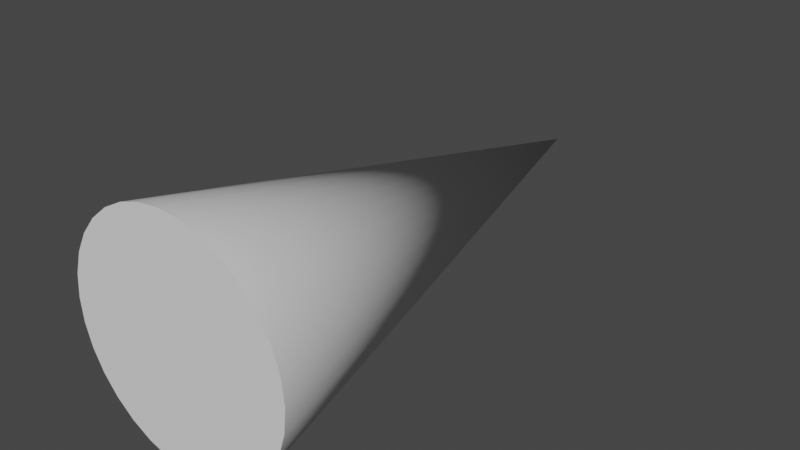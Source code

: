 # Source: LightBeam.blend  (saved by Blender 3.6.13; exported with 4.5.12 LTS)
import bpy
from mathutils import Matrix  # noqa: F401  (used for matrix-valued properties, if any)

bpy.ops.wm.read_factory_settings(use_empty=True)
scene = bpy.context.scene
scene.name = 'Scene'

# ---- collections
col_collection = bpy.data.collections.new('Collection'); scene.collection.children.link(col_collection)

# ---- node groups
ng_auto_smooth = bpy.data.node_groups.new('Auto Smooth', 'GeometryNodeTree')
_s = ng_auto_smooth.interface.new_socket(name='Geometry', in_out='OUTPUT', socket_type='NodeSocketGeometry')
_s = ng_auto_smooth.interface.new_socket(name='Geometry', in_out='INPUT', socket_type='NodeSocketGeometry')
_s = ng_auto_smooth.interface.new_socket(name='Angle', in_out='INPUT', socket_type='NodeSocketFloat')
_s.subtype = 'ANGLE'
_s.min_value = 0.0
_s.max_value = 3.142
ng_auto_smooth.is_modifier = True
_N = ng_auto_smooth.nodes; _L = ng_auto_smooth.links
n0 = _N.new('NodeGroupOutput'); n0.name = 'Group Output'; n0.location = (480, -100)
n1 = _N.new('NodeGroupInput'); n1.name = 'Group Input'; n1.location = (-420, -300)
n2 = _N.new('NodeGroupInput'); n2.name = 'Group Input.001'; n2.location = (-60, -100)
n3 = _N.new('GeometryNodeSetShadeSmooth'); n3.name = 'Set Shade Smooth'; n3.location = (120, -100)
n3.domain = 'EDGE'
n4 = _N.new('GeometryNodeSetShadeSmooth'); n4.name = 'Set Shade Smooth.001'; n4.location = (300, -100)
n5 = _N.new('GeometryNodeInputMeshEdgeAngle'); n5.name = 'Edge Angle'; n5.location = (-420, -220)
n6 = _N.new('GeometryNodeInputEdgeSmooth'); n6.name = 'Is Edge Smooth'; n6.location = (-60, -160)
n7 = _N.new('GeometryNodeInputShadeSmooth'); n7.name = 'Is Face Smooth'; n7.location = (-240, -340)
n8 = _N.new('FunctionNodeBooleanMath'); n8.name = 'Boolean Math'; n8.location = (-60, -220)
n9 = _N.new('FunctionNodeCompare'); n9.name = 'Compare'; n9.location = (-240, -180)
n9.operation = 'LESS_EQUAL'
_L.new(n5.outputs[0], n9.inputs[0])
_L.new(n4.outputs[0], n0.inputs[0])
_L.new(n1.outputs[1], n9.inputs[1])
_L.new(n9.outputs[0], n8.inputs[0])
_L.new(n7.outputs[0], n8.inputs[1])
_L.new(n2.outputs[0], n3.inputs[0])
_L.new(n6.outputs[0], n3.inputs[1])
_L.new(n3.outputs[0], n4.inputs[0])
_L.new(n8.outputs[0], n3.inputs[2])
n0.is_active_output = True

# ---- world
world_world = bpy.data.worlds.new('World'); scene.world = world_world
world_world.use_nodes = True; world_world.node_tree.nodes.clear()
_N = world_world.node_tree.nodes; _L = world_world.node_tree.links
n0 = _N.new('ShaderNodeOutputWorld'); n0.name = 'World Output'; n0.location = (300, 300)
n1 = _N.new('ShaderNodeBackground'); n1.name = 'Background'; n1.location = (10, 300)
n1.inputs[0].default_value = (0.05088, 0.05088, 0.05088, 1.0)
_L.new(n1.outputs[0], n0.inputs[0])
n0.is_active_output = True
world_world.color = (0.05088, 0.05088, 0.05088)
world_world.use_sun_shadow = False
world_world.sun_shadow_jitter_overblur = 0.0

# ---- meshes
me_cone = bpy.data.meshes.new('Cone')
me_cone.from_pydata([(1.415e-08, -4.0, -0.887), (0.173, -4.0, -0.8699), (0.3394, -4.0, -0.8195), (0.4928, -4.0, -0.7375), (0.6272, -4.0, -0.6272), (0.7375, -4.0, -0.4928), (0.8195, -4.0, -0.3394), (0.8699, -4.0, -0.173), (0.887, -4.0, -2.458e-07), (0.8699, -4.0, 0.173), (0.8195, -4.0, 0.3394), (0.7375, -4.0, 0.4928), (0.6272, -4.0, 0.6272), (0.4928, -4.0, 0.7375), (0.3394, -4.0, 0.8195), (0.173, -4.0, 0.8699), (1.415e-08, -4.0, 0.887), (-0.173, -4.0, 0.8699), (-0.3394, -4.0, 0.8195), (-0.4928, -4.0, 0.7375), (-0.6272, -4.0, 0.6272), (-0.7375, -4.0, 0.4928), (-0.8195, -4.0, 0.3394), (-0.8699, -4.0, 0.173), (-0.887, -4.0, -2.458e-07), (-0.8699, -4.0, -0.173), (-0.8195, -4.0, -0.3394), (-0.7375, -4.0, -0.4928), (-0.6272, -4.0, -0.6272), (-0.4928, -4.0, -0.7375), (-0.3394, -4.0, -0.8195), (-0.173, -4.0, -0.8699), (6.773e-10, -1.499e-06, -4.842e-07)], [], [(0, 32, 1), (1, 32, 2), (2, 32, 3), (3, 32, 4), (4, 32, 5), (5, 32, 6), (6, 32, 7), (7, 32, 8), (8, 32, 9), (9, 32, 10), (10, 32, 11), (11, 32, 12), (12, 32, 13), (13, 32, 14), (14, 32, 15), (15, 32, 16), (16, 32, 17), (17, 32, 18), (18, 32, 19), (19, 32, 20), (20, 32, 21), (21, 32, 22), (22, 32, 23), (23, 32, 24), (24, 32, 25), (25, 32, 26), (26, 32, 27), (27, 32, 28), (28, 32, 29), (29, 32, 30), (0, 1, 2, 3, 4, 5, 6, 7, 8, 9, 10, 11, 12, 13, 14, 15, 16, 17, 18, 19, 20, 21, 22, 23, 24, 25, 26, 27, 28, 29, 30, 31), (30, 32, 31), (31, 32, 0)])
me_cone.polygons.foreach_set('use_smooth', [True] * 33)
_uv = me_cone.uv_layers.new(name='UVMap')
_uv.uv.foreach_set('vector', [0.25, 0.49, 0.25, 0.25, 0.2968, 0.4854, 0.2968, 0.4854, 0.25, 0.25, 0.3418, 0.4717, 0.3418, 0.4717, 0.25, 0.25, 0.3833, 0.4496, 0.3833, 0.4496, 0.25, 0.25, 0.4197, 0.4197, 0.4197, 0.4197, 0.25, 0.25, 0.4496, 0.3833, 0.4496, 0.3833, 0.25, 0.25, 0.4717, 0.3418, 0.4717, 0.3418, 0.25, 0.25, 0.4854, 0.2968, 0.4854, 0.2968, 0.25, 0.25, 0.49, 0.25, 0.49, 0.25, 0.25, 0.25, 0.4854, 0.2032, 0.4854, 0.2032, 0.25, 0.25, 0.4717, 0.1582, 0.4717, 0.1582, 0.25, 0.25, 0.4496, 0.1167, 0.4496, 0.1167, 0.25, 0.25, 0.4197, 0.08029, 0.4197, 0.08029, 0.25, 0.25, 0.3833, 0.05045, 0.3833, 0.05045, 0.25, 0.25, 0.3418, 0.02827, 0.3418, 0.02827, 0.25, 0.25, 0.2968, 0.01461, 0.2968, 0.01461, 0.25, 0.25, 0.25, 0.01, 0.25, 0.01, 0.25, 0.25, 0.2032, 0.01461, 0.2032, 0.01461, 0.25, 0.25, 0.1582, 0.02827, 0.1582, 0.02827, 0.25, 0.25, 0.1167, 0.05045, 0.1167, 0.05045, 0.25, 0.25, 0.08029, 0.08029, 0.08029, 0.08029, 0.25, 0.25, 0.05045, 0.1167, 0.05045, 0.1167, 0.25, 0.25, 0.02827, 0.1582, 0.02827, 0.1582, 0.25, 0.25, 0.01461, 0.2032, 0.01461, 0.2032, 0.25, 0.25, 0.01, 0.25, 0.01, 0.25, 0.25, 0.25, 0.01461, 0.2968, 0.01461, 0.2968, 0.25, 0.25, 0.02827, 0.3418, 0.02827, 0.3418, 0.25, 0.25, 0.05045, 0.3833, 0.05045, 0.3833, 0.25, 0.25, 0.08029, 0.4197, 0.08029, 0.4197, 0.25, 0.25, 0.1167, 0.4496, 0.1167, 0.4496, 0.25, 0.25, 0.1582, 0.4717, 0.75, 0.49, 0.7968, 0.4854, 0.8418, 0.4717, 0.8833, 0.4496, 0.9197, 0.4197, 0.9496, 0.3833, 0.9717, 0.3418, 0.9854, 0.2968, 0.99, 0.25, 0.9854, 0.2032, 0.9717, 0.1582, 0.9496, 0.1167, 0.9197, 0.08029, 0.8833, 0.05045, 0.8418, 0.02827, 0.7968, 0.01461, 0.75, 0.01, 0.7032, 0.01461, 0.6582, 0.02827, 0.6167, 0.05045, 0.5803, 0.08029, 0.5504, 0.1167, 0.5283, 0.1582, 0.5146, 0.2032, 0.51, 0.25, 0.5146, 0.2968, 0.5283, 0.3418, 0.5504, 0.3833, 0.5803, 0.4197, 0.6167, 0.4496, 0.6582, 0.4717, 0.7032, 0.4854, 0.1582, 0.4717, 0.25, 0.25, 0.2032, 0.4854, 0.2032, 0.4854, 0.25, 0.25, 0.25, 0.49])
me_cone.update()

# ---- objects
ob_lightbeam = bpy.data.objects.new('LightBeam', me_cone)

# ---- transforms, parenting, visibility, modifiers, constraints
ob_lightbeam.location = (0.0, 0.0, 0.0)
_m = ob_lightbeam.modifiers.new('Auto Smooth', 'NODES')
_m.node_group = ng_auto_smooth
_gi = [s.identifier for s in ng_auto_smooth.interface.items_tree if s.item_type == 'SOCKET' and s.in_out == 'INPUT']
_m[_gi[1]] = 0.5236  # Angle

# ---- collection membership
col_collection.objects.link(ob_lightbeam)

# ---- scene / render settings (as saved in the file)
scene.frame_start = 1; scene.frame_end = 250; scene.frame_set(1)
scene.render.engine = 'BLENDER_EEVEE_NEXT'
scene.cycles.sampling_pattern = 'TABULATED_SOBOL'
scene.view_settings.view_transform = 'Filmic'
bpy.context.view_layer.update()

# ---- added for rendering (the .blend has no active camera and no usable light): camera, sun
cam_auto = bpy.data.cameras.new('AutoCamera')
cam_auto.lens = 50.0
cam_auto.sensor_width = 36.0
cam_auto.clip_end = 1000.0
ob_auto_camera = bpy.data.objects.new('AutoCamera', cam_auto)
scene.collection.objects.link(ob_auto_camera)
ob_auto_camera.location = (4.36859, -7.24231, 3.49487)
ob_auto_camera.rotation_euler = (1.09748, -7.21219e-08, 0.694738)
scene.camera = ob_auto_camera
light_auto_sun = bpy.data.lights.new('AutoSun', 'SUN')
light_auto_sun.energy = 3.0
light_auto_sun.angle = 0.0523599
ob_auto_sun = bpy.data.objects.new('AutoSun', light_auto_sun)
scene.collection.objects.link(ob_auto_sun)
ob_auto_sun.rotation_euler = (0.872665, 0.174533, 0.523599)
bpy.context.view_layer.update()
